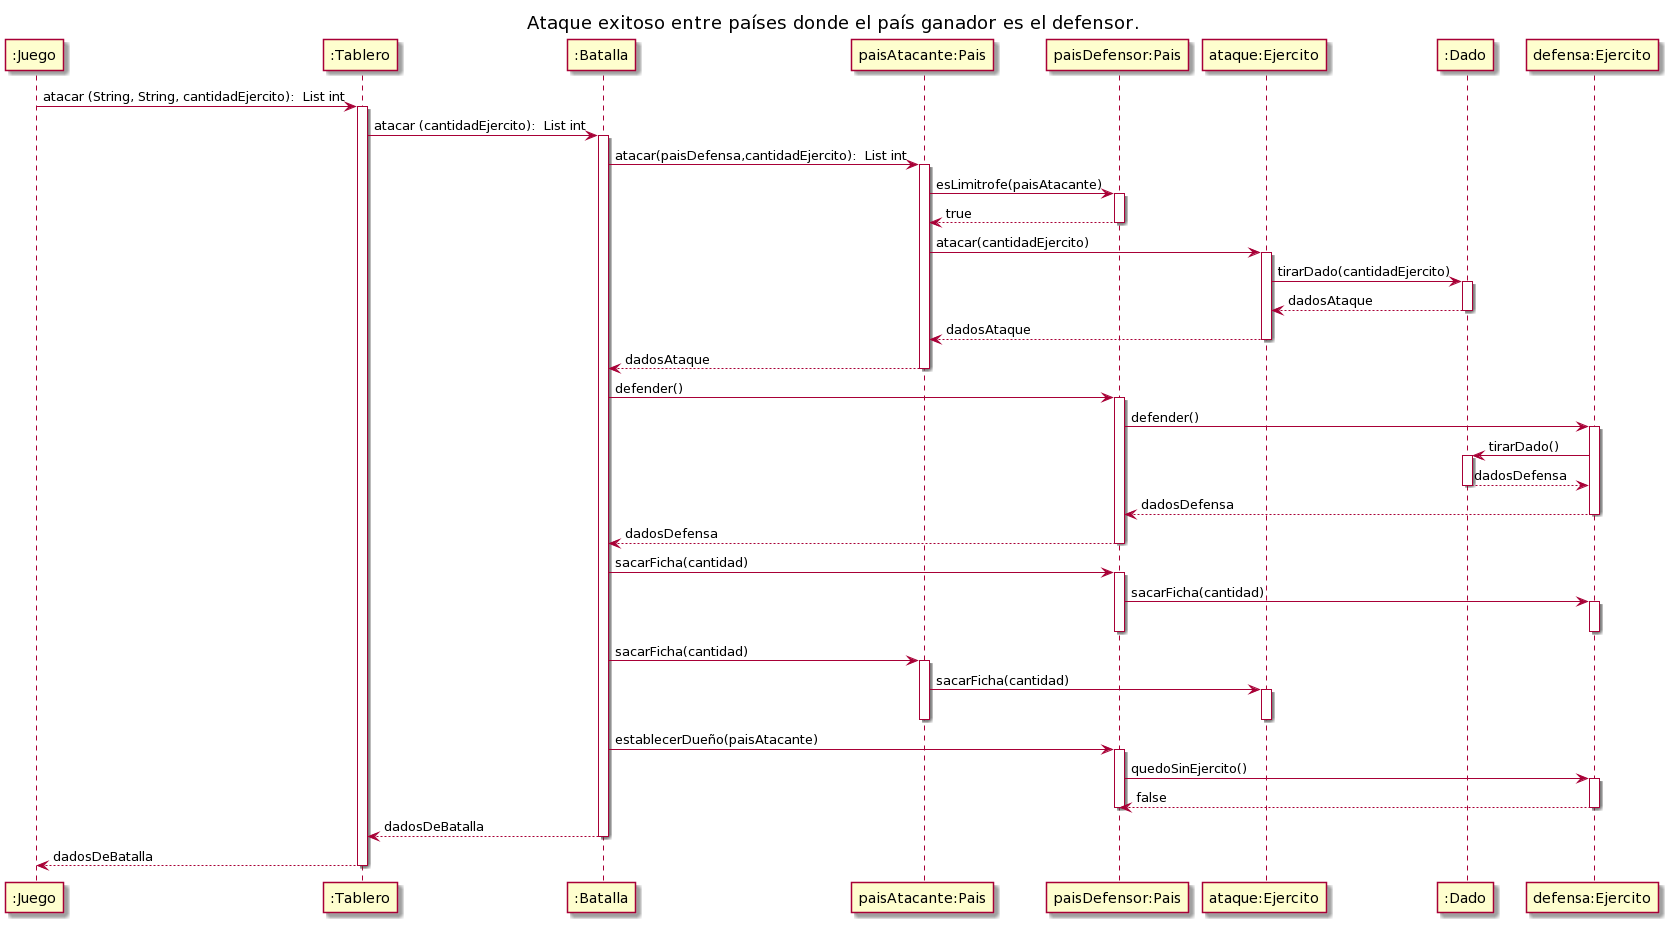

The diagram above was rendered by PlantUML. Its source (embedded in the PNG):
@startuml
title: Ataque exitoso entre países donde el país ganador es el defensor.

":Juego" -> ":Tablero" : atacar (String, String, cantidadEjercito):  List int
activate ":Tablero"
":Tablero" -> ":Batalla": atacar (cantidadEjercito):  List int
activate ":Batalla"
":Batalla" -> "paisAtacante:Pais": atacar(paisDefensa,cantidadEjercito):  List int
activate "paisAtacante:Pais"
"paisAtacante:Pais" -> "paisDefensor:Pais": esLimitrofe(paisAtacante)
activate "paisDefensor:Pais"
"paisDefensor:Pais" --> "paisAtacante:Pais": true
deactivate "paisDefensor:Pais"
"paisAtacante:Pais" -> "ataque:Ejercito": atacar(cantidadEjercito)
activate "ataque:Ejercito"
"ataque:Ejercito" -> ":Dado": tirarDado(cantidadEjercito)
activate ":Dado"
":Dado" --> "ataque:Ejercito": dadosAtaque
deactivate ":Dado"
"ataque:Ejercito" --> "paisAtacante:Pais": dadosAtaque
deactivate "ataque:Ejercito"
"paisAtacante:Pais" --> ":Batalla": dadosAtaque
deactivate "paisAtacante:Pais"
":Batalla" -> "paisDefensor:Pais": defender()
activate "paisDefensor:Pais"
"paisDefensor:Pais" -> "defensa:Ejercito": defender()
activate "defensa:Ejercito"
"defensa:Ejercito" -> ":Dado": tirarDado()
activate ":Dado"
":Dado" --> "defensa:Ejercito": dadosDefensa
deactivate ":Dado"
"defensa:Ejercito" --> "paisDefensor:Pais": dadosDefensa
deactivate "defensa:Ejercito"
"paisDefensor:Pais" --> ":Batalla": dadosDefensa
deactivate "paisDefensor:Pais"

":Batalla" -> "paisDefensor:Pais" : sacarFicha(cantidad)
            activate "paisDefensor:Pais"
"paisDefensor:Pais" -> "defensa:Ejercito": sacarFicha(cantidad)
activate "defensa:Ejercito"
deactivate "defensa:Ejercito"
deactivate "paisDefensor:Pais"

":Batalla" -> "paisAtacante:Pais" : sacarFicha(cantidad)
            activate "paisAtacante:Pais"
"paisAtacante:Pais" -> "ataque:Ejercito": sacarFicha(cantidad)
activate "ataque:Ejercito"
deactivate "ataque:Ejercito"
deactivate "paisAtacante:Pais"
":Batalla" -> "paisDefensor:Pais" : establecerDueño(paisAtacante)
            activate "paisDefensor:Pais"
"paisDefensor:Pais" -> "defensa:Ejercito": quedoSinEjercito()
activate "defensa:Ejercito"
"defensa:Ejercito" --> "paisDefensor:Pais": false
deactivate "defensa:Ejercito"

deactivate "paisAtacante:Pais"
deactivate "paisDefensor:Pais"
":Batalla" --> ":Tablero": dadosDeBatalla
deactivate ":Batalla"
":Tablero" --> ":Juego": dadosDeBatalla
deactivate ":Tablero"
@enduml